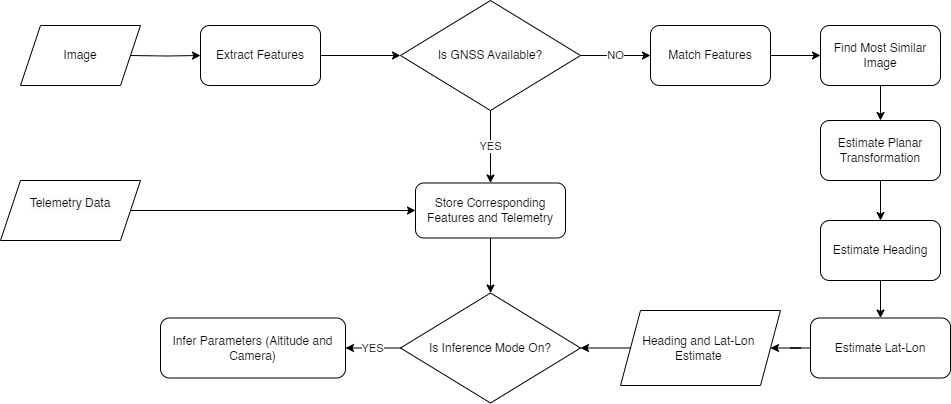

The diagram above was exported from draw.io. Its source (the exported page's mxGraphModel, read from the mxfile embedded in the PNG):
<mxGraphModel dx="1633" dy="784" grid="1" gridSize="10" guides="1" tooltips="1" connect="1" arrows="1" fold="1" page="1" pageScale="1" pageWidth="2339" pageHeight="3300" math="0" shadow="0">
  <root>
    <mxCell id="0" />
    <mxCell id="1" parent="0" />
    <mxCell id="vSuzUT9fRqiRy2GzC-CI-5" style="edgeStyle=orthogonalEdgeStyle;rounded=0;orthogonalLoop=1;jettySize=auto;html=1;" parent="1" target="vSuzUT9fRqiRy2GzC-CI-4" edge="1">
      <mxGeometry relative="1" as="geometry">
        <mxPoint x="200" y="175" as="sourcePoint" />
      </mxGeometry>
    </mxCell>
    <mxCell id="vSuzUT9fRqiRy2GzC-CI-46" value="" style="edgeStyle=orthogonalEdgeStyle;rounded=0;orthogonalLoop=1;jettySize=auto;html=1;" parent="1" source="vSuzUT9fRqiRy2GzC-CI-4" target="vSuzUT9fRqiRy2GzC-CI-31" edge="1">
      <mxGeometry relative="1" as="geometry" />
    </mxCell>
    <mxCell id="vSuzUT9fRqiRy2GzC-CI-4" value="Extract Features" style="rounded=1;whiteSpace=wrap;html=1;" parent="1" vertex="1">
      <mxGeometry x="270" y="145" width="120" height="60" as="geometry" />
    </mxCell>
    <mxCell id="C1e_C6Y_GbSs97eejE36-22" value="" style="edgeStyle=orthogonalEdgeStyle;rounded=0;orthogonalLoop=1;jettySize=auto;html=1;" edge="1" parent="1" source="vSuzUT9fRqiRy2GzC-CI-7" target="vSuzUT9fRqiRy2GzC-CI-11">
      <mxGeometry relative="1" as="geometry" />
    </mxCell>
    <mxCell id="vSuzUT9fRqiRy2GzC-CI-7" value="Find Most Similar Image" style="rounded=1;whiteSpace=wrap;html=1;" parent="1" vertex="1">
      <mxGeometry x="890" y="145" width="120" height="60" as="geometry" />
    </mxCell>
    <mxCell id="JWKQ7L9F3JrfH_YJlZHW-14" value="" style="edgeStyle=orthogonalEdgeStyle;rounded=0;orthogonalLoop=1;jettySize=auto;html=1;" parent="1" source="vSuzUT9fRqiRy2GzC-CI-10" target="vSuzUT9fRqiRy2GzC-CI-7" edge="1">
      <mxGeometry relative="1" as="geometry" />
    </mxCell>
    <mxCell id="vSuzUT9fRqiRy2GzC-CI-10" value="Match Features" style="rounded=1;whiteSpace=wrap;html=1;" parent="1" vertex="1">
      <mxGeometry x="720" y="145" width="120" height="60" as="geometry" />
    </mxCell>
    <mxCell id="C1e_C6Y_GbSs97eejE36-25" value="" style="edgeStyle=orthogonalEdgeStyle;rounded=0;orthogonalLoop=1;jettySize=auto;html=1;" edge="1" parent="1" source="vSuzUT9fRqiRy2GzC-CI-11" target="C1e_C6Y_GbSs97eejE36-24">
      <mxGeometry relative="1" as="geometry" />
    </mxCell>
    <mxCell id="vSuzUT9fRqiRy2GzC-CI-11" value="Estimate Planar Transformation" style="rounded=1;whiteSpace=wrap;html=1;" parent="1" vertex="1">
      <mxGeometry x="890" y="240" width="120" height="60" as="geometry" />
    </mxCell>
    <mxCell id="JWKQ7L9F3JrfH_YJlZHW-6" style="edgeStyle=orthogonalEdgeStyle;rounded=0;orthogonalLoop=1;jettySize=auto;html=1;" parent="1" source="vSuzUT9fRqiRy2GzC-CI-12" target="JWKQ7L9F3JrfH_YJlZHW-4" edge="1">
      <mxGeometry relative="1" as="geometry" />
    </mxCell>
    <mxCell id="vSuzUT9fRqiRy2GzC-CI-12" value="Estimate Lat-Lon" style="rounded=1;whiteSpace=wrap;html=1;" parent="1" vertex="1">
      <mxGeometry x="880" y="437.5" width="140" height="60" as="geometry" />
    </mxCell>
    <mxCell id="vSuzUT9fRqiRy2GzC-CI-22" value="Image" style="shape=parallelogram;perimeter=parallelogramPerimeter;whiteSpace=wrap;html=1;fixedSize=1;" parent="1" vertex="1">
      <mxGeometry x="90" y="145" width="120" height="60" as="geometry" />
    </mxCell>
    <mxCell id="JWKQ7L9F3JrfH_YJlZHW-10" value="YES" style="edgeStyle=orthogonalEdgeStyle;rounded=0;orthogonalLoop=1;jettySize=auto;html=1;" parent="1" source="vSuzUT9fRqiRy2GzC-CI-31" target="JWKQ7L9F3JrfH_YJlZHW-9" edge="1">
      <mxGeometry relative="1" as="geometry" />
    </mxCell>
    <mxCell id="C1e_C6Y_GbSs97eejE36-3" value="NO" style="edgeStyle=orthogonalEdgeStyle;rounded=0;orthogonalLoop=1;jettySize=auto;html=1;" edge="1" parent="1" source="vSuzUT9fRqiRy2GzC-CI-31" target="vSuzUT9fRqiRy2GzC-CI-10">
      <mxGeometry relative="1" as="geometry" />
    </mxCell>
    <mxCell id="vSuzUT9fRqiRy2GzC-CI-31" value="Is GNSS Available?" style="rhombus;whiteSpace=wrap;html=1;" parent="1" vertex="1">
      <mxGeometry x="470" y="120" width="180" height="110" as="geometry" />
    </mxCell>
    <mxCell id="C1e_C6Y_GbSs97eejE36-1" style="edgeStyle=orthogonalEdgeStyle;rounded=0;orthogonalLoop=1;jettySize=auto;html=1;" edge="1" parent="1" source="vSuzUT9fRqiRy2GzC-CI-40" target="JWKQ7L9F3JrfH_YJlZHW-9">
      <mxGeometry relative="1" as="geometry" />
    </mxCell>
    <mxCell id="vSuzUT9fRqiRy2GzC-CI-40" value="&#10;&lt;span style=&quot;color: rgb(0, 0, 0); font-family: Helvetica; font-size: 12px; font-style: normal; font-variant-ligatures: normal; font-variant-caps: normal; font-weight: 400; letter-spacing: normal; orphans: 2; text-align: center; text-indent: 0px; text-transform: none; widows: 2; word-spacing: 0px; -webkit-text-stroke-width: 0px; white-space: normal; background-color: rgb(251, 251, 251); text-decoration-thickness: initial; text-decoration-style: initial; text-decoration-color: initial; display: inline !important; float: none;&quot;&gt;Telemetry Data&lt;/span&gt;&#10;&#10;" style="shape=parallelogram;perimeter=parallelogramPerimeter;whiteSpace=wrap;html=1;fixedSize=1;" parent="1" vertex="1">
      <mxGeometry x="70" y="300" width="140" height="60" as="geometry" />
    </mxCell>
    <mxCell id="C1e_C6Y_GbSs97eejE36-19" value="" style="edgeStyle=orthogonalEdgeStyle;rounded=0;orthogonalLoop=1;jettySize=auto;html=1;" edge="1" parent="1" source="JWKQ7L9F3JrfH_YJlZHW-4" target="C1e_C6Y_GbSs97eejE36-12">
      <mxGeometry relative="1" as="geometry" />
    </mxCell>
    <mxCell id="JWKQ7L9F3JrfH_YJlZHW-4" value="Heading and Lat-Lon&amp;nbsp;&lt;div&gt;Estimate&amp;nbsp;&lt;/div&gt;" style="shape=parallelogram;perimeter=parallelogramPerimeter;whiteSpace=wrap;html=1;fixedSize=1;fillColor=#FFFFFF;" parent="1" vertex="1">
      <mxGeometry x="690" y="430" width="160" height="75" as="geometry" />
    </mxCell>
    <mxCell id="JWKQ7L9F3JrfH_YJlZHW-8" value="Infer Parameters (Altitude and Camera)" style="rounded=1;whiteSpace=wrap;html=1;" parent="1" vertex="1">
      <mxGeometry x="230" y="437.5" width="185" height="60" as="geometry" />
    </mxCell>
    <mxCell id="C1e_C6Y_GbSs97eejE36-23" value="" style="edgeStyle=orthogonalEdgeStyle;rounded=0;orthogonalLoop=1;jettySize=auto;html=1;" edge="1" parent="1" source="JWKQ7L9F3JrfH_YJlZHW-9" target="C1e_C6Y_GbSs97eejE36-12">
      <mxGeometry relative="1" as="geometry" />
    </mxCell>
    <mxCell id="JWKQ7L9F3JrfH_YJlZHW-9" value="Store Corresponding Features and Telemetry" style="rounded=1;whiteSpace=wrap;html=1;" parent="1" vertex="1">
      <mxGeometry x="485" y="302.5" width="150" height="55" as="geometry" />
    </mxCell>
    <mxCell id="C1e_C6Y_GbSs97eejE36-21" value="YES" style="edgeStyle=orthogonalEdgeStyle;rounded=0;orthogonalLoop=1;jettySize=auto;html=1;entryX=1;entryY=0.5;entryDx=0;entryDy=0;" edge="1" parent="1" source="C1e_C6Y_GbSs97eejE36-12" target="JWKQ7L9F3JrfH_YJlZHW-8">
      <mxGeometry relative="1" as="geometry" />
    </mxCell>
    <mxCell id="C1e_C6Y_GbSs97eejE36-12" value="Is Inference Mode On?" style="rhombus;whiteSpace=wrap;html=1;" vertex="1" parent="1">
      <mxGeometry x="470" y="412.5" width="180" height="110" as="geometry" />
    </mxCell>
    <mxCell id="C1e_C6Y_GbSs97eejE36-26" value="" style="edgeStyle=orthogonalEdgeStyle;rounded=0;orthogonalLoop=1;jettySize=auto;html=1;" edge="1" parent="1" source="C1e_C6Y_GbSs97eejE36-24" target="vSuzUT9fRqiRy2GzC-CI-12">
      <mxGeometry relative="1" as="geometry" />
    </mxCell>
    <mxCell id="C1e_C6Y_GbSs97eejE36-24" value="Estimate Heading" style="rounded=1;whiteSpace=wrap;html=1;" vertex="1" parent="1">
      <mxGeometry x="890" y="340" width="120" height="60" as="geometry" />
    </mxCell>
  </root>
</mxGraphModel>